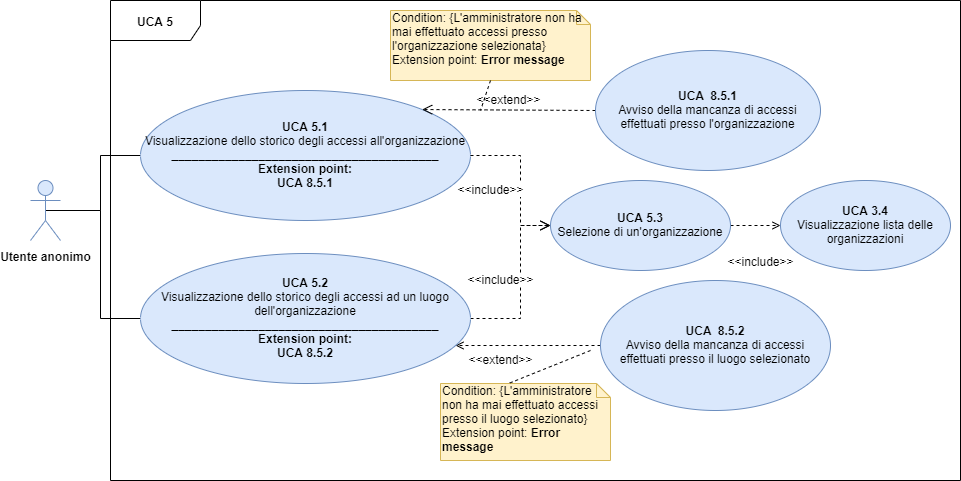

The diagram above was exported from draw.io. Its source (the exported page's mxGraphModel, read from the mxfile embedded in the PNG):
<mxGraphModel dx="1550" dy="787" grid="1" gridSize="10" guides="1" tooltips="1" connect="1" arrows="1" fold="1" page="1" pageScale="1" pageWidth="827" pageHeight="1169" math="0" shadow="0">
  <root>
    <mxCell id="cjHiGvGd7x59RQFziLUr-0" />
    <mxCell id="cjHiGvGd7x59RQFziLUr-1" parent="cjHiGvGd7x59RQFziLUr-0" />
    <mxCell id="CdlxXBnl2nOlvwW_ZKkm-0" value="&lt;b&gt;UCA 5&lt;/b&gt;" style="shape=umlFrame;whiteSpace=wrap;html=1;fontFamily=Helvetica;fontSize=12;width=90;height=40;" parent="cjHiGvGd7x59RQFziLUr-1" vertex="1">
      <mxGeometry x="230" y="130" width="850" height="480" as="geometry" />
    </mxCell>
    <mxCell id="z2RFxyrnrcWRC2Pcz5mk-1" style="edgeStyle=orthogonalEdgeStyle;rounded=0;orthogonalLoop=1;jettySize=auto;html=1;entryX=0;entryY=0.5;entryDx=0;entryDy=0;endArrow=open;endFill=0;dashed=1;" parent="cjHiGvGd7x59RQFziLUr-1" source="CdlxXBnl2nOlvwW_ZKkm-3" target="z2RFxyrnrcWRC2Pcz5mk-0" edge="1">
      <mxGeometry relative="1" as="geometry" />
    </mxCell>
    <mxCell id="CdlxXBnl2nOlvwW_ZKkm-3" value="&lt;font style=&quot;font-size: 12px&quot;&gt;&lt;b&gt;UCA 5.3&lt;br&gt;&lt;/b&gt;Selezione di un'organizzazione&lt;br&gt;&lt;/font&gt;" style="ellipse;whiteSpace=wrap;html=1;fillColor=#dae8fc;strokeColor=#6c8ebf;fontFamily=Helvetica;fontSize=12;" parent="cjHiGvGd7x59RQFziLUr-1" vertex="1">
      <mxGeometry x="670" y="310" width="180" height="90" as="geometry" />
    </mxCell>
    <mxCell id="CdlxXBnl2nOlvwW_ZKkm-16" style="edgeStyle=orthogonalEdgeStyle;rounded=0;orthogonalLoop=1;jettySize=auto;html=1;entryX=0.954;entryY=0.706;entryDx=0;entryDy=0;entryPerimeter=0;dashed=1;endArrow=open;endFill=0;" parent="cjHiGvGd7x59RQFziLUr-1" source="CdlxXBnl2nOlvwW_ZKkm-4" target="CdlxXBnl2nOlvwW_ZKkm-15" edge="1">
      <mxGeometry relative="1" as="geometry" />
    </mxCell>
    <mxCell id="CdlxXBnl2nOlvwW_ZKkm-4" value="&lt;font style=&quot;font-size: 12px&quot;&gt;&lt;b&gt;UCA&amp;nbsp; 8.5.2&lt;br&gt;&lt;/b&gt;Avviso della mancanza di accessi effettuati presso il luogo selezionato&lt;br&gt;&lt;/font&gt;" style="ellipse;whiteSpace=wrap;html=1;fillColor=#dae8fc;strokeColor=#6c8ebf;fontFamily=Helvetica;fontSize=12;" parent="cjHiGvGd7x59RQFziLUr-1" vertex="1">
      <mxGeometry x="720" y="410" width="230" height="130" as="geometry" />
    </mxCell>
    <mxCell id="8RHQFPmByga0KlaLvZdH-0" style="edgeStyle=orthogonalEdgeStyle;rounded=0;orthogonalLoop=1;jettySize=auto;html=1;entryX=0;entryY=0.5;entryDx=0;entryDy=0;endArrow=none;endFill=0;" parent="cjHiGvGd7x59RQFziLUr-1" source="CdlxXBnl2nOlvwW_ZKkm-7" target="CdlxXBnl2nOlvwW_ZKkm-8" edge="1">
      <mxGeometry relative="1" as="geometry" />
    </mxCell>
    <mxCell id="8RHQFPmByga0KlaLvZdH-1" style="edgeStyle=orthogonalEdgeStyle;rounded=0;orthogonalLoop=1;jettySize=auto;html=1;entryX=0;entryY=0.5;entryDx=0;entryDy=0;endArrow=none;endFill=0;exitX=0.5;exitY=0.5;exitDx=0;exitDy=0;exitPerimeter=0;" parent="cjHiGvGd7x59RQFziLUr-1" source="CdlxXBnl2nOlvwW_ZKkm-7" target="CdlxXBnl2nOlvwW_ZKkm-15" edge="1">
      <mxGeometry relative="1" as="geometry" />
    </mxCell>
    <mxCell id="CdlxXBnl2nOlvwW_ZKkm-7" value="&lt;b&gt;Utente anonimo&lt;/b&gt;" style="shape=umlActor;verticalLabelPosition=bottom;labelBackgroundColor=#ffffff;verticalAlign=top;html=1;fillColor=#dae8fc;strokeColor=#6c8ebf;fontFamily=Helvetica;fontSize=12;" parent="cjHiGvGd7x59RQFziLUr-1" vertex="1">
      <mxGeometry x="150" y="310" width="30" height="60" as="geometry" />
    </mxCell>
    <mxCell id="CdlxXBnl2nOlvwW_ZKkm-8" value="&lt;font style=&quot;font-size: 12px&quot;&gt;&lt;b&gt;UCA 5.1&lt;br&gt;&lt;/b&gt;Visualizzazione dello storico degli accessi all'organizzazione&lt;br&gt;&lt;b&gt;________________________________________&lt;br&gt;Extension point:&lt;br&gt;UCA 8.5.1&lt;/b&gt;&lt;br&gt;&lt;/font&gt;" style="ellipse;whiteSpace=wrap;html=1;fillColor=#dae8fc;strokeColor=#6c8ebf;fontFamily=Helvetica;fontSize=12;" parent="cjHiGvGd7x59RQFziLUr-1" vertex="1">
      <mxGeometry x="260" y="220" width="330" height="130" as="geometry" />
    </mxCell>
    <mxCell id="CdlxXBnl2nOlvwW_ZKkm-9" value="&amp;lt;&amp;lt;include&amp;gt;&amp;gt;" style="html=1;verticalAlign=bottom;endArrow=open;dashed=1;endSize=8;fontFamily=Helvetica;fontSize=12;entryX=0;entryY=0.5;entryDx=0;entryDy=0;exitX=1;exitY=0.5;exitDx=0;exitDy=0;rounded=0;" parent="cjHiGvGd7x59RQFziLUr-1" source="CdlxXBnl2nOlvwW_ZKkm-8" target="CdlxXBnl2nOlvwW_ZKkm-3" edge="1">
      <mxGeometry x="0.2667" y="-30" relative="1" as="geometry">
        <mxPoint x="660" y="220" as="sourcePoint" />
        <mxPoint x="580" y="220" as="targetPoint" />
        <Array as="points">
          <mxPoint x="640" y="285" />
          <mxPoint x="640" y="355" />
        </Array>
        <mxPoint as="offset" />
      </mxGeometry>
    </mxCell>
    <mxCell id="CdlxXBnl2nOlvwW_ZKkm-10" value="&amp;lt;&amp;lt;include&amp;gt;&amp;gt;" style="html=1;verticalAlign=bottom;endArrow=open;dashed=1;endSize=8;fontFamily=Helvetica;fontSize=12;entryX=0;entryY=0.5;entryDx=0;entryDy=0;exitX=1;exitY=0.5;exitDx=0;exitDy=0;rounded=0;" parent="cjHiGvGd7x59RQFziLUr-1" source="CdlxXBnl2nOlvwW_ZKkm-15" target="CdlxXBnl2nOlvwW_ZKkm-3" edge="1">
      <mxGeometry x="-0.0983" y="20" relative="1" as="geometry">
        <mxPoint x="600" y="295" as="sourcePoint" />
        <mxPoint x="670" y="235" as="targetPoint" />
        <Array as="points">
          <mxPoint x="640" y="448" />
          <mxPoint x="640" y="355" />
        </Array>
        <mxPoint as="offset" />
      </mxGeometry>
    </mxCell>
    <mxCell id="CdlxXBnl2nOlvwW_ZKkm-11" value="&amp;lt;&amp;lt;extend&amp;gt;&amp;gt;" style="html=1;verticalAlign=bottom;endArrow=open;dashed=1;endSize=8;fontFamily=Helvetica;fontSize=12;entryX=1;entryY=0;entryDx=0;entryDy=0;exitX=0;exitY=0.5;exitDx=0;exitDy=0;" parent="cjHiGvGd7x59RQFziLUr-1" source="CdlxXBnl2nOlvwW_ZKkm-12" target="CdlxXBnl2nOlvwW_ZKkm-8" edge="1">
      <mxGeometry relative="1" as="geometry">
        <mxPoint x="1150" y="260" as="sourcePoint" />
        <mxPoint x="1070" y="260" as="targetPoint" />
      </mxGeometry>
    </mxCell>
    <mxCell id="CdlxXBnl2nOlvwW_ZKkm-12" value="&lt;font style=&quot;font-size: 12px&quot;&gt;&lt;b&gt;UCA&amp;nbsp; 8.5.1&lt;br&gt;&lt;/b&gt;Avviso della mancanza di accessi effettuati presso l'organizzazione&lt;br&gt;&lt;/font&gt;" style="ellipse;whiteSpace=wrap;html=1;fillColor=#dae8fc;strokeColor=#6c8ebf;fontFamily=Helvetica;fontSize=12;" parent="cjHiGvGd7x59RQFziLUr-1" vertex="1">
      <mxGeometry x="715" y="180" width="225" height="120" as="geometry" />
    </mxCell>
    <mxCell id="CdlxXBnl2nOlvwW_ZKkm-13" value="Condition: {L'amministratore non ha mai effettuato accessi presso l'organizzazione selezionata}&lt;br&gt;Extension point: &lt;b&gt;Error message&lt;/b&gt;" style="shape=note;whiteSpace=wrap;html=1;size=14;verticalAlign=top;align=left;spacingTop=-6;fontFamily=Helvetica;fontSize=12;fillColor=#fff2cc;strokeColor=#d6b656;" parent="cjHiGvGd7x59RQFziLUr-1" vertex="1">
      <mxGeometry x="510" y="140" width="200" height="70" as="geometry" />
    </mxCell>
    <mxCell id="CdlxXBnl2nOlvwW_ZKkm-18" value="Condition: {L'amministratore non ha mai effettuato accessi presso il luogo selezionato}&lt;br&gt;Extension point: &lt;b&gt;Error message&lt;/b&gt;" style="shape=note;whiteSpace=wrap;html=1;size=14;verticalAlign=top;align=left;spacingTop=-6;fontFamily=Helvetica;fontSize=12;fillColor=#fff2cc;strokeColor=#d6b656;" parent="cjHiGvGd7x59RQFziLUr-1" vertex="1">
      <mxGeometry x="560" y="513" width="170" height="77" as="geometry" />
    </mxCell>
    <mxCell id="CdlxXBnl2nOlvwW_ZKkm-14" value="" style="endArrow=none;dashed=1;html=1;fontFamily=Helvetica;fontSize=12;exitX=0.5;exitY=1;exitDx=0;exitDy=0;exitPerimeter=0;" parent="cjHiGvGd7x59RQFziLUr-1" source="CdlxXBnl2nOlvwW_ZKkm-13" edge="1">
      <mxGeometry width="50" height="50" relative="1" as="geometry">
        <mxPoint x="1040" y="280" as="sourcePoint" />
        <mxPoint x="600" y="240" as="targetPoint" />
      </mxGeometry>
    </mxCell>
    <mxCell id="CdlxXBnl2nOlvwW_ZKkm-15" value="&lt;font style=&quot;font-size: 12px&quot;&gt;&lt;b&gt;UCA 5.2&lt;br&gt;&lt;/b&gt;Visualizzazione dello storico degli accessi ad un luogo dell'organizzazione&lt;br&gt;&lt;b&gt;________________________________________&lt;br&gt;Extension point:&lt;br&gt;UCA 8.5.2&lt;/b&gt;&lt;br&gt;&lt;/font&gt;" style="ellipse;whiteSpace=wrap;html=1;fillColor=#dae8fc;strokeColor=#6c8ebf;fontFamily=Helvetica;fontSize=12;" parent="cjHiGvGd7x59RQFziLUr-1" vertex="1">
      <mxGeometry x="260" y="383" width="330" height="130" as="geometry" />
    </mxCell>
    <mxCell id="CdlxXBnl2nOlvwW_ZKkm-17" value="&lt;span style=&quot;background-color: rgb(255 , 255 , 255)&quot;&gt;&amp;lt;&amp;lt;extend&amp;gt;&amp;gt;&lt;/span&gt;" style="text;html=1;align=center;verticalAlign=middle;resizable=0;points=[];autosize=1;" parent="cjHiGvGd7x59RQFziLUr-1" vertex="1">
      <mxGeometry x="580" y="478" width="80" height="20" as="geometry" />
    </mxCell>
    <mxCell id="CdlxXBnl2nOlvwW_ZKkm-19" value="" style="endArrow=none;dashed=1;html=1;fontFamily=Helvetica;fontSize=12;entryX=0;entryY=0;entryDx=68;entryDy=0;entryPerimeter=0;" parent="cjHiGvGd7x59RQFziLUr-1" target="CdlxXBnl2nOlvwW_ZKkm-18" edge="1">
      <mxGeometry width="50" height="50" relative="1" as="geometry">
        <mxPoint x="710" y="480" as="sourcePoint" />
        <mxPoint x="800" y="249.9999999999999" as="targetPoint" />
      </mxGeometry>
    </mxCell>
    <mxCell id="z2RFxyrnrcWRC2Pcz5mk-0" value="&lt;font style=&quot;font-size: 12px&quot;&gt;&lt;b&gt;UCA 3.4&lt;br&gt;&lt;/b&gt;Visualizzazione lista delle organizzazioni&lt;br&gt;&lt;/font&gt;" style="ellipse;whiteSpace=wrap;html=1;fillColor=#dae8fc;strokeColor=#6c8ebf;fontFamily=Helvetica;fontSize=12;" parent="cjHiGvGd7x59RQFziLUr-1" vertex="1">
      <mxGeometry x="900" y="310" width="170" height="90" as="geometry" />
    </mxCell>
    <mxCell id="z2RFxyrnrcWRC2Pcz5mk-2" value="&lt;span style=&quot;background-color: rgb(255 , 255 , 255)&quot;&gt;&amp;lt;&amp;lt;include&amp;gt;&amp;gt;&lt;/span&gt;" style="text;html=1;align=center;verticalAlign=middle;resizable=0;points=[];autosize=1;" parent="cjHiGvGd7x59RQFziLUr-1" vertex="1">
      <mxGeometry x="840" y="380" width="80" height="20" as="geometry" />
    </mxCell>
  </root>
</mxGraphModel>